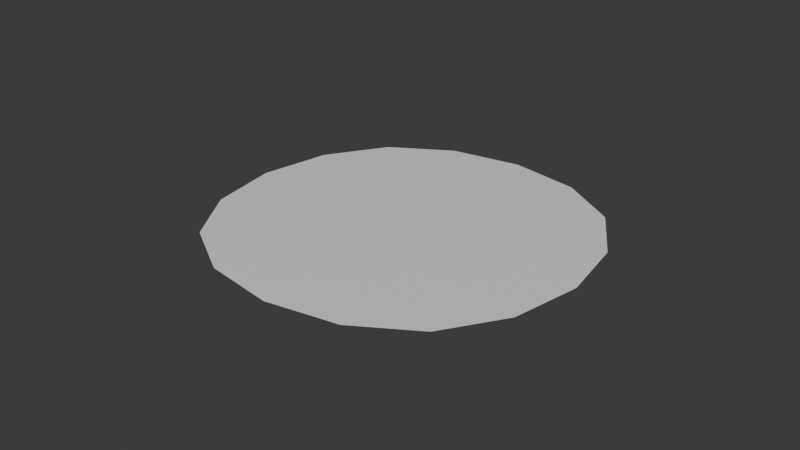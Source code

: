 # Source: ground.blend  (saved by Blender 4.5.88; exported with 4.5.12 LTS)
import bpy
from mathutils import Matrix  # noqa: F401  (used for matrix-valued properties, if any)

bpy.ops.wm.read_factory_settings(use_empty=True)
scene = bpy.context.scene
scene.name = 'Scene'

# ---- collections
col_collection = bpy.data.collections.new('Collection'); scene.collection.children.link(col_collection)

# ---- materials (node trees are filled in below, after node groups)
mat_material = bpy.data.materials.new('Material')
mat_material.alpha_threshold = 0.0
mat_material.roughness = 0.5
mat_material.line_color = (0.0, 0.0, 0.0, 1.0)

# ---- material node trees
mat_material.use_nodes = True; mat_material.node_tree.nodes.clear()
_N = mat_material.node_tree.nodes; _L = mat_material.node_tree.links
n0 = _N.new('ShaderNodeOutputMaterial'); n0.name = 'Material Output'; n0.location = (200, 100)
n1 = _N.new('ShaderNodeBsdfPrincipled'); n1.name = 'Principled BSDF'; n1.location = (-200, 100)
n1.inputs[3].default_value = 1.45
_L.new(n1.outputs[0], n0.inputs[0])
n0.is_active_output = True

# ---- world
world_world = bpy.data.worlds.new('World'); scene.world = world_world
world_world.use_nodes = True; world_world.node_tree.nodes.clear()
_N = world_world.node_tree.nodes; _L = world_world.node_tree.links
n0 = _N.new('ShaderNodeOutputWorld'); n0.name = 'World Output'; n0.location = (200, 100)
n1 = _N.new('ShaderNodeBackground'); n1.name = 'Background'; n1.location = (-200, 100)
n1.inputs[0].default_value = (0.05088, 0.05088, 0.05088, 1.0)
_L.new(n1.outputs[0], n0.inputs[0])
n0.is_active_output = True
world_world.color = (0.05088, 0.05088, 0.05088)
world_world.sun_shadow_jitter_overblur = 0.0

# ---- meshes
me_cube = bpy.data.meshes.new('Cube')
me_cube.from_pydata([(1.028, 1.028, 1.028), (1.0, 1.0, -1.0), (1.0, -1.0, 1.0), (1.0, -1.0, -1.0), (-1.0, 1.0, 1.0), (-1.0, 1.0, -1.0), (-1.073, -1.073, 1.073), (-1.0, -1.0, -1.0)], [], [(0, 4, 6, 2), (3, 2, 6, 7), (7, 6, 4, 5), (5, 1, 3, 7), (1, 0, 2, 3), (5, 4, 0, 1)])
_uv = me_cube.uv_layers.new(name='UVMap')
_uv.uv.foreach_set('vector', [0.625, 0.5, 0.875, 0.5, 0.875, 0.75, 0.625, 0.75, 0.375, 0.75, 0.625, 0.75, 0.625, 1.0, 0.375, 1.0, 0.375, 0.0, 0.625, 0.0, 0.625, 0.25, 0.375, 0.25, 0.125, 0.5, 0.375, 0.5, 0.375, 0.75, 0.125, 0.75, 0.375, 0.5, 0.625, 0.5, 0.625, 0.75, 0.375, 0.75, 0.375, 0.25, 0.625, 0.25, 0.625, 0.5, 0.375, 0.5])
_ca = me_cube.color_attributes.new('Attribute', 'BYTE_COLOR', 'CORNER')
_ca.data.foreach_set('color', [0.07619, 0.1878, 0.07227, 1.0, 0.07619, 0.1878, 0.07227, 1.0, 0.07619, 0.1878, 0.07227, 1.0, 0.07619, 0.1878, 0.07227, 1.0, 0.07619, 0.1878, 0.07227, 1.0, 0.07619, 0.1878, 0.07227, 1.0, 0.07619, 0.1878, 0.07227, 1.0, 0.07619, 0.1878, 0.07227, 1.0, 0.07619, 0.1878, 0.07227, 1.0, 0.07619, 0.1878, 0.07227, 1.0, 0.07619, 0.1878, 0.07227, 1.0, 0.07619, 0.1878, 0.07227, 1.0, 0.07619, 0.1878, 0.07227, 1.0, 0.07619, 0.1878, 0.07227, 1.0, 0.07619, 0.1878, 0.07227, 1.0, 0.07619, 0.1878, 0.07227, 1.0, 0.07619, 0.1878, 0.07227, 1.0, 0.07619, 0.1878, 0.07227, 1.0, 0.07619, 0.1878, 0.07227, 1.0, 0.07619, 0.1878, 0.07227, 1.0, 0.07619, 0.1878, 0.07227, 1.0, 0.07619, 0.1878, 0.07227, 1.0, 0.07619, 0.1878, 0.07227, 1.0, 0.07619, 0.1878, 0.07227, 1.0])
me_cube.materials.append(mat_material)
me_cube.use_mirror_vertex_groups = False
me_cube.update()

# ---- objects
ob_cube = bpy.data.objects.new('Cube', me_cube)

# ---- transforms, parenting, visibility, modifiers, constraints
ob_cube.location = (0.0, 0.0, 0.0)
ob_cube.scale = (68.35, 67.1, 0.1015)
ob_cube.lock_rotations_4d = False
ob_cube.empty_display_type = 'ARROWS'
ob_cube.lineart.crease_threshold = 0.0
_m = ob_cube.modifiers.new('Subdivision', 'SUBSURF')
_m.levels = 4

# ---- collection membership
col_collection.objects.link(ob_cube)

# ---- scene / render settings (as saved in the file)
scene.frame_start = 1; scene.frame_end = 250; scene.frame_set(1)
scene.render.engine = 'BLENDER_EEVEE_NEXT'
bpy.context.view_layer.update()

# ---- added for rendering (the .blend has no active camera and no usable light): camera, sun
cam_auto = bpy.data.cameras.new('AutoCamera')
cam_auto.lens = 50.0
cam_auto.sensor_width = 36.0
cam_auto.clip_end = 3267.46
ob_auto_camera = bpy.data.objects.new('AutoCamera', cam_auto)
scene.collection.objects.link(ob_auto_camera)
ob_auto_camera.location = (184.624, -224.945, 148.948)
ob_auto_camera.rotation_euler = (1.09748, -7.21219e-08, 0.694738)
scene.camera = ob_auto_camera
light_auto_sun = bpy.data.lights.new('AutoSun', 'SUN')
light_auto_sun.energy = 3.0
light_auto_sun.angle = 0.0523599
ob_auto_sun = bpy.data.objects.new('AutoSun', light_auto_sun)
scene.collection.objects.link(ob_auto_sun)
ob_auto_sun.rotation_euler = (0.872665, 0.174533, 0.523599)
bpy.context.view_layer.update()
